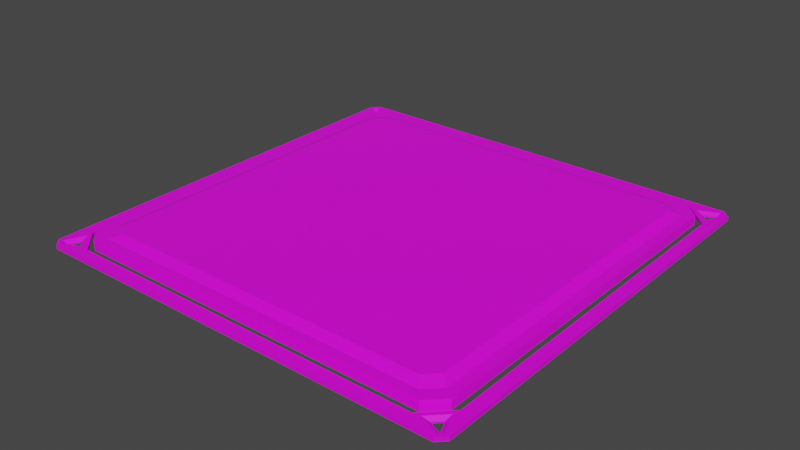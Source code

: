 # Source: Position.blend  (saved by Blender 3.1.7; exported with 4.5.12 LTS)
import bpy
from mathutils import Matrix  # noqa: F401  (used for matrix-valued properties, if any)

bpy.ops.wm.read_factory_settings(use_empty=True)
scene = bpy.context.scene
scene.name = 'Scene'

# ---- images (referenced by path relative to the original .blend; pixels are not part of the script)
import os
ASSET_DIR = os.environ.get("B2B_ASSET_DIR", "")  # directory of the original .blend (textures are referenced by path, not embedded)
HERE = os.path.dirname(os.path.abspath(__file__))  # packed textures are extracted next to this script under _unpacked/

def load_image(name, relpath, width, height, colorspace="sRGB"):
    """Load a texture the original file referenced (path relative to the .blend, or extracted next to this script)."""
    p = next((c for c in (os.path.join(HERE, relpath), os.path.join(ASSET_DIR, relpath)) if relpath and os.path.exists(c)), "")
    if p:
        img = bpy.data.images.load(p, check_existing=True)
        img.name = name
    else:  # same state as the original file: an image datablock whose file is absent (Cycles renders it pink)
        img = bpy.data.images.new(name, width, height)
        img.source = "FILE"
        img.filepath = "//" + (relpath or name)
    img.colorspace_settings.name = colorspace
    return img
img_plate___texture_png = load_image('Plate - Texture.png', 'Plate - Texture.png', 1024, 1024, 'sRGB')
img_frame___texture_png = load_image('Frame - Texture.png', 'Frame - Texture.png', 1024, 1024, 'sRGB')

# ---- materials (node trees are filled in below, after node groups)
mat_position = bpy.data.materials.new('Position')
mat_position.use_transparent_shadow = False
mat_frame = bpy.data.materials.new('Frame')
mat_frame.use_transparent_shadow = False

# ---- material node trees
mat_position.use_nodes = True; mat_position.node_tree.nodes.clear()
_N = mat_position.node_tree.nodes; _L = mat_position.node_tree.links
n0 = _N.new('ShaderNodeBsdfPrincipled'); n0.name = 'Principled BSDF'; n0.location = (10, 300)
n0.distribution = 'GGX'
n0.subsurface_method = 'RANDOM_WALK_SKIN'
n0.inputs[3].default_value = 1.45
n0.inputs[27].default_value = (0.0, 0.0, 0.0, 1.0)
n0.inputs[28].default_value = 1.0
n1 = _N.new('ShaderNodeOutputMaterial'); n1.name = 'Material Output'; n1.location = (300, 300)
n2 = _N.new('ShaderNodeTexImage'); n2.name = 'Image Texture'; n2.location = (-569, 258)
n2.image = img_plate___texture_png
_L.new(n0.outputs[0], n1.inputs[0])
_L.new(n2.outputs[0], n0.inputs[0])
n1.is_active_output = True
mat_frame.use_nodes = True; mat_frame.node_tree.nodes.clear()
_N = mat_frame.node_tree.nodes; _L = mat_frame.node_tree.links
n0 = _N.new('ShaderNodeBsdfPrincipled'); n0.name = 'Principled BSDF'; n0.location = (10, 300)
n0.distribution = 'GGX'
n0.subsurface_method = 'RANDOM_WALK_SKIN'
n0.inputs[3].default_value = 1.45
n0.inputs[27].default_value = (0.0, 0.0, 0.0, 1.0)
n0.inputs[28].default_value = 1.0
n1 = _N.new('ShaderNodeOutputMaterial'); n1.name = 'Material Output'; n1.location = (300, 300)
n2 = _N.new('ShaderNodeTexImage'); n2.name = 'Image Texture'; n2.location = (-479, 291)
n2.image = img_frame___texture_png
_L.new(n0.outputs[0], n1.inputs[0])
_L.new(n2.outputs[0], n0.inputs[0])
n1.is_active_output = True

# ---- world
world_world = bpy.data.worlds.new('World'); scene.world = world_world
world_world.use_nodes = True; world_world.node_tree.nodes.clear()
_N = world_world.node_tree.nodes; _L = world_world.node_tree.links
n0 = _N.new('ShaderNodeOutputWorld'); n0.name = 'World Output'; n0.location = (300, 300)
n1 = _N.new('ShaderNodeBackground'); n1.name = 'Background'; n1.location = (10, 300)
n1.inputs[0].default_value = (0.05088, 0.05088, 0.05088, 1.0)
_L.new(n1.outputs[0], n0.inputs[0])
n0.is_active_output = True
world_world.color = (0.05088, 0.05088, 0.05088)
world_world.use_sun_shadow = False
world_world.sun_shadow_jitter_overblur = 0.0

# ---- meshes
me_plate = bpy.data.meshes.new('Plate')
me_plate.from_pydata([(2.3, 2.5, 0.0), (-2.3, 2.5, 0.0), (-2.3, -2.5, 0.0), (2.3, -2.5, 0.0), (-2.5, 2.3, 0.0), (-2.5, -2.3, 0.0), (2.5, -2.3, 0.0), (2.5, 2.3, 0.0), (-2.3, -2.3, 0.0), (-2.3, 2.3, 0.0), (2.3, -2.3, 0.0), (2.3, 2.3, 0.0), (2.3, 2.5, 0.125), (-2.3, 2.5, 0.125), (-2.3, -2.5, 0.125), (2.3, -2.5, 0.125), (-2.5, 2.3, 0.125), (-2.5, -2.3, 0.125), (2.5, -2.3, 0.125), (2.5, 2.3, 0.125), (2.1, 2.25, 0.175), (-2.1, 2.25, 0.175), (-2.1, -2.25, 0.175), (2.1, -2.25, 0.175), (-2.25, 2.1, 0.175), (-2.25, -2.1, 0.175), (2.25, -2.1, 0.175), (2.25, 2.1, 0.175), (-2.1, -2.1, 0.175), (-2.1, 2.1, 0.175), (2.1, -2.1, 0.175), (2.1, 2.1, 0.175), (2.2, 2.375, 0.125), (-2.2, 2.375, 0.125), (-2.2, -2.375, 0.125), (2.2, -2.375, 0.125), (-2.375, 2.2, 0.125), (-2.375, -2.2, 0.125), (2.375, -2.2, 0.125), (2.375, 2.2, 0.125)], [], [(9, 8, 10), (4, 5, 8, 9), (2, 3, 10, 8), (6, 10, 3), (7, 11, 10, 6), (9, 10, 11), (1, 9, 11, 0), (0, 11, 7), (1, 4, 9), (5, 2, 8), (6, 18, 19, 7), (3, 15, 18, 6), (2, 14, 15, 3), (2, 5, 17, 14), (5, 4, 16, 17), (4, 1, 13, 16), (0, 12, 13, 1), (7, 19, 12, 0), (19, 39, 32, 12), (12, 32, 33, 13), (16, 13, 33, 36), (17, 16, 36, 37), (14, 17, 37, 34), (14, 34, 35, 15), (15, 35, 38, 18), (18, 38, 39, 19), (26, 27, 39, 38), (27, 20, 32, 39), (20, 21, 33, 32), (24, 36, 33, 21), (25, 37, 36, 24), (22, 34, 37, 25), (22, 23, 35, 34), (23, 26, 38, 35), (22, 28, 30, 23), (25, 28, 22), (24, 29, 28, 25), (21, 29, 24), (21, 20, 31, 29), (20, 27, 31), (27, 26, 30, 31), (23, 30, 26), (29, 31, 30), (29, 30, 28)])
_k = set([(0, 1), (0, 7), (0, 12), (1, 4), (1, 13), (2, 3), (2, 5), (2, 14), (3, 6), (3, 15), (4, 5), (4, 16), (5, 17), (6, 7), (6, 18), (7, 19), (12, 13), (12, 19), (13, 16), (14, 15), (14, 17), (15, 18), (16, 17), (18, 19), (20, 21), (20, 27), (21, 24), (22, 23), (22, 25), (23, 26), (24, 25), (26, 27), (32, 33), (32, 39), (33, 36), (34, 35), (34, 37), (35, 38), (36, 37), (38, 39)])
me_plate.attributes.new('sharp_edge', 'BOOLEAN', 'EDGE').data.foreach_set('value', [ (min(e.vertices), max(e.vertices)) in _k for e in me_plate.edges])
_uv = me_plate.uv_layers.new(name='UVMap')
_uv.uv.foreach_set('vector', [0.04382, 0.04382, 0.4917, 0.04382, 0.4917, 0.4917, 0.04382, 0.02434, 0.4917, 0.02434, 0.4917, 0.04382, 0.04382, 0.04382, 0.5112, 0.04382, 0.5112, 0.4917, 0.4917, 0.4917, 0.4917, 0.04382, 0.4917, 0.5112, 0.4917, 0.4917, 0.5112, 0.4917, 0.04382, 0.5112, 0.04382, 0.4917, 0.4917, 0.4917, 0.4917, 0.5112, 0.04382, 0.04382, 0.4917, 0.4917, 0.04382, 0.4917, 0.02434, 0.04382, 0.04382, 0.04382, 0.04382, 0.4917, 0.02434, 0.4917, 0.02434, 0.4917, 0.04382, 0.4917, 0.04382, 0.5112, 0.02434, 0.04382, 0.04382, 0.02434, 0.04382, 0.04382, 0.4917, 0.02434, 0.5112, 0.04382, 0.4917, 0.04382, 0.4917, 0.5112, 0.4917, 0.5234, 0.04382, 0.5234, 0.04382, 0.5112, 0.5112, 0.4917, 0.5198, 0.5003, 0.5003, 0.5198, 0.4917, 0.5112, 0.5112, 0.04382, 0.5234, 0.04382, 0.5234, 0.4917, 0.5112, 0.4917, 0.5112, 0.04382, 0.4917, 0.02434, 0.5003, 0.01574, 0.5198, 0.03521, 0.4917, 0.02434, 0.04382, 0.02434, 0.04382, 0.01217, 0.4917, 0.01217, 0.04382, 0.02434, 0.02434, 0.04382, 0.01574, 0.03521, 0.03521, 0.01574, 0.02434, 0.4917, 0.01217, 0.4917, 0.01217, 0.04382, 0.02434, 0.04382, 0.04382, 0.5112, 0.03521, 0.5198, 0.01574, 0.5003, 0.02434, 0.4917, 0.03521, 0.5198, 0.02304, 0.5295, 0.005999, 0.5125, 0.01574, 0.5003, 0.01217, 0.4917, 0.0, 0.482, 1.136e-06, 0.05355, 0.01217, 0.04382, 0.03521, 0.01574, 0.01574, 0.03521, 0.005999, 0.02304, 0.02304, 0.005999, 0.4917, 0.01217, 0.04382, 0.01217, 0.05355, 0.0, 0.482, 4.97e-07, 0.5198, 0.03521, 0.5003, 0.01574, 0.5125, 0.006, 0.5295, 0.02304, 0.5234, 0.04382, 0.5355, 0.05355, 0.5355, 0.482, 0.5234, 0.4917, 0.5198, 0.5003, 0.5295, 0.5125, 0.5125, 0.5295, 0.5003, 0.5198, 0.4917, 0.5234, 0.482, 0.5355, 0.05355, 0.5355, 0.04382, 0.5234, 0.9869, 0.9719, 0.9869, 0.5633, 1.0, 0.5531, 1.0, 0.982, 0.9869, 0.5633, 0.9723, 0.5487, 0.9824, 0.5355, 1.0, 0.5531, 0.9723, 0.5487, 0.5636, 0.5483, 0.5534, 0.5352, 0.9824, 0.5355, 0.5489, 0.5629, 0.5358, 0.5527, 0.5534, 0.5352, 0.5636, 0.5483, 0.5487, 0.9719, 0.5355, 0.982, 0.5358, 0.5527, 0.5489, 0.5629, 0.5634, 0.9865, 0.5531, 0.9997, 0.5355, 0.982, 0.5487, 0.9719, 0.5634, 0.9865, 0.9722, 0.9864, 0.9825, 0.9996, 0.5531, 0.9997, 0.9722, 0.9864, 0.9869, 0.9719, 1.0, 0.982, 0.9825, 0.9996, 0.5634, 0.9865, 0.5634, 0.9718, 0.9722, 0.9718, 0.9722, 0.9864, 0.5487, 0.9719, 0.5634, 0.9718, 0.5634, 0.9865, 0.5489, 0.5629, 0.5636, 0.5629, 0.5634, 0.9718, 0.5487, 0.9719, 0.5636, 0.5483, 0.5636, 0.5629, 0.5489, 0.5629, 0.5636, 0.5483, 0.9723, 0.5487, 0.9722, 0.5633, 0.5636, 0.5629, 0.9723, 0.5487, 0.9869, 0.5633, 0.9722, 0.5633, 0.9869, 0.5633, 0.9869, 0.9719, 0.9722, 0.9718, 0.9722, 0.5633, 0.9722, 0.9864, 0.9722, 0.9718, 0.9869, 0.9719, 0.5636, 0.5629, 0.9722, 0.5633, 0.9722, 0.9718, 0.5636, 0.5629, 0.9722, 0.9718, 0.5634, 0.9718])
me_plate.materials.append(mat_position)
me_plate.use_remesh_fix_poles = True
me_plate.use_remesh_preserve_attributes = False
me_plate.update()
me_frame = bpy.data.meshes.new('Frame')
me_frame.from_pydata([(-2.631, -2.627, 0.0), (2.627, -2.631, 0.0), (-2.627, 2.631, 0.0), (2.631, 2.627, 0.0), (-2.566, -2.475, 0.0), (2.566, -2.475, 0.0), (-2.475, 2.566, 0.0), (2.566, 2.475, 0.0), (-2.475, -2.566, 0.0), (2.475, -2.566, 0.0), (2.475, 2.566, 0.0), (-2.566, 2.475, 0.0), (-2.631, 2.627, 0.0), (2.631, -2.627, 0.0), (2.627, 2.631, 0.0), (-2.627, -2.631, 0.0), (-2.631, -2.627, 0.015), (2.627, -2.631, 0.015), (2.631, 2.627, 0.015), (-2.566, -2.475, 0.015), (2.566, -2.475, 0.015), (2.566, 2.475, 0.015), (-2.475, -2.566, 0.015), (2.475, -2.566, 0.015), (2.475, 2.566, 0.015), (2.631, -2.627, 0.015), (2.627, 2.631, 0.015), (-2.627, -2.631, 0.015), (-2.475, 2.566, 0.015), (-2.566, 2.475, 0.015), (-2.631, 2.627, 0.015), (-2.627, 2.631, 0.015), (-2.3, 2.6, 0.05), (-2.6, 2.3, 0.05), (-2.75, 2.65, 0.05), (-2.65, 2.75, 0.05), (-2.388, 2.583, 0.05), (-2.583, 2.388, 0.05), (-2.691, 2.639, 0.05), (-2.639, 2.691, 0.05), (-2.3, 2.6, 0.0), (-2.6, 2.3, 0.0), (-2.65, 2.75, 0.0), (-2.75, 2.65, 0.0), (2.6, 2.3, 0.05), (2.3, 2.6, 0.05), (2.65, 2.75, 0.05), (2.75, 2.65, 0.05), (2.583, 2.388, 0.05), (2.388, 2.583, 0.05), (2.639, 2.691, 0.05), (2.691, 2.639, 0.05), (2.3, -2.6, 0.05), (2.6, -2.3, 0.05), (2.75, -2.65, 0.05), (2.65, -2.75, 0.05), (2.388, -2.583, 0.05), (2.583, -2.388, 0.05), (2.691, -2.639, 0.05), (2.639, -2.691, 0.05), (-2.6, -2.3, 0.05), (-2.3, -2.6, 0.05), (-2.65, -2.75, 0.05), (-2.75, -2.65, 0.05), (-2.583, -2.388, 0.05), (-2.388, -2.583, 0.05), (-2.639, -2.691, 0.05), (-2.691, -2.639, 0.05), (-2.6, -2.3, 0.0), (-2.3, -2.6, 0.0), (-2.75, -2.65, 0.0), (-2.65, -2.75, 0.0), (2.3, -2.6, 0.0), (2.6, -2.3, 0.0), (2.65, -2.75, 0.0), (2.75, -2.65, 0.0), (2.6, 2.3, 0.0), (2.3, 2.6, 0.0), (2.75, 2.65, 0.0), (2.65, 2.75, 0.0), (2.75, 0.0, 0.0), (2.6, 0.0, 0.0), (2.75, 0.0, 0.05), (2.6, 0.0, 0.05), (0.0, 2.6, 0.05), (0.0, 2.6, 0.0), (0.0, -2.75, 0.0), (0.0, -2.6, 0.0), (0.0, -2.75, 0.05), (0.0, -2.6, 0.05), (0.0, 2.75, 0.05), (0.0, 2.75, 0.0), (-2.75, 0.0, 0.0), (-2.6, 0.0, 0.0), (-2.75, 0.0, 0.05), (-2.6, 0.0, 0.05)], [], [(25, 13, 1, 17), (26, 14, 3, 18), (30, 12, 2, 31), (22, 19, 4, 8), (25, 20, 5, 13), (26, 24, 10, 14), (22, 8, 15, 27), (78, 47, 46, 79), (77, 45, 44, 76), (41, 33, 32, 40), (69, 61, 60, 68), (73, 53, 52, 72), (74, 55, 54, 75), (42, 35, 34, 43), (70, 63, 62, 71), (36, 37, 33, 32), (38, 39, 35, 34), (39, 36, 32, 35), (37, 38, 34, 33), (28, 29, 37, 36), (30, 31, 39, 38), (31, 28, 36, 39), (29, 30, 38, 37), (6, 11, 41, 40), (12, 2, 42, 43), (2, 6, 40, 42), (11, 12, 43, 41), (30, 29, 11, 12), (29, 28, 6, 11), (28, 31, 2, 6), (48, 49, 45, 44), (50, 51, 47, 46), (51, 48, 44, 47), (49, 50, 46, 45), (21, 24, 49, 48), (26, 18, 51, 50), (18, 21, 48, 51), (24, 26, 50, 49), (56, 57, 53, 52), (58, 59, 55, 54), (59, 56, 52, 55), (57, 58, 54, 53), (23, 20, 57, 56), (25, 17, 59, 58), (17, 23, 56, 59), (20, 25, 58, 57), (64, 65, 61, 60), (66, 67, 63, 62), (65, 66, 62, 61), (67, 64, 60, 63), (19, 22, 65, 64), (27, 16, 67, 66), (22, 27, 66, 65), (16, 19, 64, 67), (4, 8, 69, 68), (15, 0, 70, 71), (8, 15, 71, 69), (0, 4, 68, 70), (9, 5, 73, 72), (13, 1, 74, 75), (1, 9, 72, 74), (5, 13, 75, 73), (7, 10, 77, 76), (14, 3, 78, 79), (3, 7, 76, 78), (10, 14, 79, 77), (21, 18, 3, 7), (24, 21, 7, 10), (20, 23, 9, 5), (23, 17, 1, 9), (27, 15, 0, 16), (19, 16, 0, 4), (87, 69, 71, 86), (74, 72, 87, 86), (80, 81, 73, 75), (78, 76, 81, 80), (79, 91, 85, 77), (42, 40, 85, 91), (92, 93, 41, 43), (70, 68, 93, 92), (95, 94, 63, 60), (94, 95, 33, 34), (84, 90, 35, 32), (90, 84, 45, 46), (83, 82, 47, 44), (82, 83, 53, 54), (89, 88, 55, 52), (88, 89, 61, 62), (88, 62, 71, 86), (86, 88, 55, 74), (82, 54, 75, 80), (80, 82, 47, 78), (79, 46, 90, 91), (91, 90, 35, 42), (94, 34, 43, 92), (92, 94, 63, 70), (89, 61, 69, 87), (72, 52, 89, 87), (83, 53, 73, 81), (76, 44, 83, 81), (77, 85, 84, 45), (40, 32, 84, 85), (95, 33, 41, 93), (68, 60, 95, 93)])
_uv = me_frame.uv_layers.new(name='UVMap')
_uv.uv.foreach_set('vector', [0.6455, 0.3077, 0.6439, 0.3077, 0.6439, 0.3072, 0.6455, 0.3072, 0.6504, 0.04788, 0.6521, 0.04788, 0.6521, 0.0484, 0.6504, 0.0484, 0.6504, 0.0275, 0.6521, 0.0275, 0.6521, 0.02802, 0.6504, 0.02802, 0.6234, 0.0134, 0.6234, 0.02456, 0.6218, 0.02456, 0.6218, 0.0134, 0.6283, 0.1789, 0.6283, 0.1646, 0.6299, 0.1646, 0.6299, 0.1789, 0.6504, 0.3834, 0.6504, 0.369, 0.6521, 0.369, 0.6521, 0.3834, 0.6455, 0.3422, 0.6439, 0.3422, 0.6439, 0.3279, 0.6455, 0.3279, 0.01558, 0.6077, 0.02048, 0.6063, 0.02076, 0.5965, 0.0152, 0.5952, 0.2476, 0.1691, 0.2527, 0.1705, 0.2528, 0.2074, 0.2471, 0.2088, 0.2476, 0.5626, 0.2527, 0.5641, 0.2528, 0.601, 0.2471, 0.6024, 0.4525, 0.1691, 0.4577, 0.1705, 0.4577, 0.2074, 0.452, 0.2088, 0.04271, 0.1691, 0.04782, 0.1705, 0.04787, 0.2074, 0.04221, 0.2088, 0.6139, 0.6077, 0.6188, 0.6063, 0.6191, 0.5965, 0.6136, 0.5952, 0.4172, 0.6077, 0.4221, 0.6063, 0.4224, 0.5965, 0.4168, 0.5952, 0.8107, 0.5782, 0.8156, 0.5795, 0.8158, 0.5894, 0.8103, 0.5906, 0.4491, 0.6122, 0.449, 0.5899, 0.454, 0.5832, 0.4543, 0.6187, 0.4267, 0.5987, 0.4267, 0.604, 0.4221, 0.6063, 0.4224, 0.5965, 0.4267, 0.604, 0.4491, 0.6122, 0.4543, 0.6187, 0.4221, 0.6063, 0.449, 0.5899, 0.4267, 0.5987, 0.4224, 0.5965, 0.454, 0.5832, 0.6234, 0.3802, 0.6234, 0.369, 0.6299, 0.3626, 0.6299, 0.3866, 0.6504, 0.0275, 0.6504, 0.02802, 0.6439, 0.03095, 0.6439, 0.02457, 0.6234, 0.1036, 0.6234, 0.0893, 0.6299, 0.0829, 0.6299, 0.1066, 0.6283, 0.2181, 0.6283, 0.2324, 0.6218, 0.2354, 0.6218, 0.2117, 0.2364, 0.5878, 0.2369, 0.5765, 0.2476, 0.5626, 0.2471, 0.6024, 0.2215, 0.5818, 0.2215, 0.5823, 0.2119, 0.5869, 0.2122, 0.5768, 0.2215, 0.5823, 0.2364, 0.5878, 0.2471, 0.6024, 0.2119, 0.5869, 0.2369, 0.5765, 0.2215, 0.5818, 0.2122, 0.5768, 0.2476, 0.5626, 0.6283, 0.2324, 0.6283, 0.2181, 0.6299, 0.2181, 0.6299, 0.2324, 0.6234, 0.369, 0.6234, 0.3802, 0.6218, 0.3802, 0.6218, 0.369, 0.6234, 0.0893, 0.6234, 0.1036, 0.6218, 0.1036, 0.6218, 0.0893, 0.04747, 0.6122, 0.04736, 0.5899, 0.05235, 0.5832, 0.05264, 0.6187, 0.02511, 0.5987, 0.02505, 0.604, 0.02048, 0.6063, 0.02076, 0.5965, 0.02505, 0.604, 0.04747, 0.6122, 0.05264, 0.6187, 0.02048, 0.6063, 0.04736, 0.5899, 0.02511, 0.5987, 0.02076, 0.5965, 0.05235, 0.5832, 0.6234, 0.06251, 0.6234, 0.05135, 0.6299, 0.04495, 0.6299, 0.0689, 0.6504, 0.04788, 0.6504, 0.0484, 0.6439, 0.05134, 0.6439, 0.04495, 0.6234, 0.2701, 0.6234, 0.2558, 0.6299, 0.2494, 0.6299, 0.273, 0.6504, 0.369, 0.6504, 0.3834, 0.6439, 0.3863, 0.6439, 0.3626, 0.6458, 0.6122, 0.6457, 0.5899, 0.6507, 0.5832, 0.651, 0.6187, 0.6235, 0.5987, 0.6234, 0.604, 0.6188, 0.6063, 0.6191, 0.5965, 0.6234, 0.604, 0.6458, 0.6122, 0.651, 0.6187, 0.6188, 0.6063, 0.6457, 0.5899, 0.6235, 0.5987, 0.6191, 0.5965, 0.6507, 0.5832, 0.6234, 0.3422, 0.6234, 0.3311, 0.6299, 0.3247, 0.6299, 0.3486, 0.6455, 0.3077, 0.6455, 0.3072, 0.6521, 0.3043, 0.6521, 0.3107, 0.6234, 0.3077, 0.6234, 0.2934, 0.6299, 0.287, 0.6299, 0.3107, 0.6283, 0.1646, 0.6283, 0.1789, 0.6218, 0.1819, 0.6218, 0.1582, 0.8426, 0.5737, 0.8424, 0.5959, 0.8474, 0.6027, 0.8477, 0.5671, 0.8202, 0.5872, 0.8201, 0.5819, 0.8156, 0.5795, 0.8158, 0.5894, 0.8424, 0.5959, 0.8202, 0.5872, 0.8158, 0.5894, 0.8474, 0.6027, 0.8201, 0.5819, 0.8426, 0.5737, 0.8477, 0.5671, 0.8156, 0.5795, 0.6234, 0.02456, 0.6234, 0.0134, 0.6299, 0.006999, 0.6299, 0.03095, 0.6455, 0.08635, 0.6455, 0.08583, 0.6521, 0.0829, 0.6521, 0.08929, 0.6455, 0.3422, 0.6455, 0.3279, 0.6521, 0.325, 0.6521, 0.3486, 0.6283, 0.1235, 0.6283, 0.1378, 0.6218, 0.1442, 0.6218, 0.1206, 0.4413, 0.1942, 0.4418, 0.183, 0.4525, 0.1691, 0.452, 0.2088, 0.4264, 0.1882, 0.4264, 0.1887, 0.4168, 0.1933, 0.4171, 0.1832, 0.4418, 0.183, 0.4264, 0.1882, 0.4171, 0.1832, 0.4525, 0.1691, 0.4264, 0.1887, 0.4413, 0.1942, 0.452, 0.2088, 0.4168, 0.1933, 0.03151, 0.1942, 0.03196, 0.183, 0.04271, 0.1691, 0.04221, 0.2088, 0.01659, 0.1882, 0.01658, 0.1887, 0.006999, 0.1933, 0.007253, 0.1832, 0.01658, 0.1887, 0.03151, 0.1942, 0.04221, 0.2088, 0.006999, 0.1933, 0.03196, 0.183, 0.01659, 0.1882, 0.007253, 0.1832, 0.04271, 0.1691, 0.2364, 0.1942, 0.2369, 0.183, 0.2476, 0.1691, 0.2471, 0.2088, 0.2215, 0.1882, 0.2215, 0.1887, 0.2119, 0.1933, 0.2122, 0.1832, 0.2215, 0.1887, 0.2364, 0.1942, 0.2471, 0.2088, 0.2119, 0.1933, 0.2369, 0.183, 0.2215, 0.1882, 0.2122, 0.1832, 0.2476, 0.1691, 0.6234, 0.2558, 0.6234, 0.2701, 0.6218, 0.2701, 0.6218, 0.2558, 0.6234, 0.05135, 0.6234, 0.06251, 0.6218, 0.06251, 0.6218, 0.05135, 0.6234, 0.3311, 0.6234, 0.3422, 0.6218, 0.3422, 0.6218, 0.3311, 0.6234, 0.2934, 0.6234, 0.3077, 0.6218, 0.3077, 0.6218, 0.2934, 0.6455, 0.08635, 0.6439, 0.08635, 0.6439, 0.08583, 0.6455, 0.08583, 0.6283, 0.1378, 0.6283, 0.1235, 0.6299, 0.1235, 0.6299, 0.1378, 0.6036, 0.01402, 0.4525, 0.1691, 0.4171, 0.1832, 0.5927, 0.006999, 0.006999, 0.1933, 0.04221, 0.2088, 0.1934, 0.3796, 0.1813, 0.3866, 0.1829, 0.006999, 0.1938, 0.01402, 0.04271, 0.1691, 0.007253, 0.1832, 0.2119, 0.1933, 0.2471, 0.2088, 0.3983, 0.3796, 0.3862, 0.3866, 0.2122, 0.1832, 0.3878, 0.006999, 0.3987, 0.01402, 0.2476, 0.1691, 0.2119, 0.5869, 0.2471, 0.6024, 0.3983, 0.7731, 0.3862, 0.7802, 0.3878, 0.4006, 0.3987, 0.4076, 0.2476, 0.5626, 0.2122, 0.5768, 0.4168, 0.1933, 0.452, 0.2088, 0.6032, 0.3796, 0.5911, 0.3866, 0.993, 0.4108, 0.9804, 0.4031, 0.8156, 0.5795, 0.8477, 0.5671, 0.5857, 0.4034, 0.5996, 0.4111, 0.454, 0.5832, 0.4224, 0.5965, 0.5996, 0.7751, 0.5869, 0.7828, 0.4221, 0.6063, 0.4543, 0.6187, 0.184, 0.4034, 0.1979, 0.4111, 0.05235, 0.5832, 0.02076, 0.5965, 0.1979, 0.7751, 0.1853, 0.7828, 0.02048, 0.6063, 0.05264, 0.6187, 0.7824, 0.4034, 0.7963, 0.4111, 0.6507, 0.5832, 0.6191, 0.5965, 0.7963, 0.7751, 0.7837, 0.7828, 0.6188, 0.6063, 0.651, 0.6187, 0.9791, 0.7824, 0.993, 0.7748, 0.8474, 0.6027, 0.8158, 0.5894, 0.9791, 0.7824, 0.8158, 0.5894, 0.8103, 0.5906, 0.9739, 0.7853, 0.7795, 0.7853, 0.7837, 0.7828, 0.6188, 0.6063, 0.6139, 0.6077, 0.7824, 0.4034, 0.6191, 0.5965, 0.6136, 0.5952, 0.7772, 0.4006, 0.1811, 0.7853, 0.1853, 0.7828, 0.02048, 0.6063, 0.01558, 0.6077, 0.0152, 0.5952, 0.02076, 0.5965, 0.184, 0.4034, 0.1789, 0.4006, 0.5828, 0.7853, 0.5869, 0.7828, 0.4221, 0.6063, 0.4172, 0.6077, 0.5857, 0.4034, 0.4224, 0.5965, 0.4168, 0.5952, 0.5805, 0.4006, 0.9762, 0.4006, 0.9804, 0.4031, 0.8156, 0.5795, 0.8107, 0.5782, 0.6078, 0.01666, 0.4577, 0.1705, 0.4525, 0.1691, 0.6036, 0.01402, 0.04221, 0.2088, 0.04787, 0.2074, 0.1979, 0.3769, 0.1934, 0.3796, 0.1979, 0.01666, 0.04782, 0.1705, 0.04271, 0.1691, 0.1938, 0.01402, 0.2471, 0.2088, 0.2528, 0.2074, 0.4028, 0.3769, 0.3983, 0.3796, 0.2476, 0.1691, 0.3987, 0.01402, 0.4028, 0.01666, 0.2527, 0.1705, 0.2471, 0.6024, 0.2528, 0.601, 0.4028, 0.7705, 0.3983, 0.7731, 0.4028, 0.4102, 0.2527, 0.5641, 0.2476, 0.5626, 0.3987, 0.4076, 0.452, 0.2088, 0.4577, 0.2074, 0.6078, 0.3769, 0.6032, 0.3796])
me_frame.materials.append(mat_frame)
me_frame.use_remesh_fix_poles = True
me_frame.use_remesh_preserve_attributes = False
me_frame.update()

# ---- objects
ob_plate = bpy.data.objects.new('Plate', me_plate)
ob_frame = bpy.data.objects.new('Frame', me_frame)

# ---- transforms, parenting, visibility, modifiers, constraints
ob_plate.location = (0.0, 0.0, 0.0)
ob_frame.location = (0.0, 0.0, 0.0)

# ---- collection membership
scene.collection.objects.link(ob_plate)
scene.collection.objects.link(ob_frame)

# ---- scene / render settings (as saved in the file)
scene.frame_start = 1; scene.frame_end = 250; scene.frame_set(1)
scene.render.engine = 'BLENDER_EEVEE_NEXT'
scene.cycles.sampling_pattern = 'TABULATED_SOBOL'
scene.cycles.use_light_tree = False
scene.view_settings.view_transform = 'Filmic'
bpy.context.view_layer.update()

# ---- added for rendering (the .blend has no active camera and no usable light): camera, sun
cam_auto = bpy.data.cameras.new('AutoCamera')
cam_auto.lens = 50.0
cam_auto.sensor_width = 36.0
cam_auto.clip_end = 1000.0
ob_auto_camera = bpy.data.objects.new('AutoCamera', cam_auto)
scene.collection.objects.link(ob_auto_camera)
ob_auto_camera.location = (7.19838, -8.63806, 5.8462)
ob_auto_camera.rotation_euler = (1.09748, -7.21219e-08, 0.694738)
scene.camera = ob_auto_camera
light_auto_sun = bpy.data.lights.new('AutoSun', 'SUN')
light_auto_sun.energy = 3.0
light_auto_sun.angle = 0.0523599
ob_auto_sun = bpy.data.objects.new('AutoSun', light_auto_sun)
scene.collection.objects.link(ob_auto_sun)
ob_auto_sun.rotation_euler = (0.872665, 0.174533, 0.523599)
bpy.context.view_layer.update()
